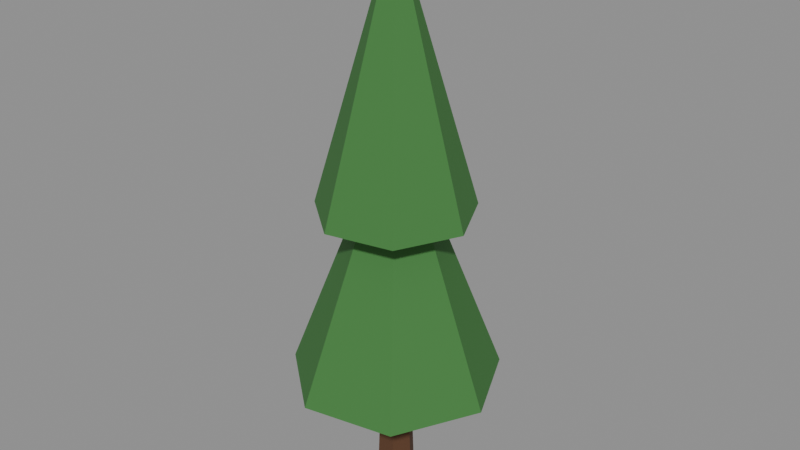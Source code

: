 # Source: tree_cone_dark.blend  (saved by Blender 5.2.45; exported with 4.5.12 LTS)
import bpy
from mathutils import Matrix  # noqa: F401  (used for matrix-valued properties, if any)

bpy.ops.wm.read_factory_settings(use_empty=True)
scene = bpy.context.scene
scene.name = 'Scene'

# ---- collections
col_col_lowpoly = bpy.data.collections.new('COL_LowPoly'); scene.collection.children.link(col_col_lowpoly)

# ---- images (referenced by path relative to the original .blend; pixels are not part of the script)
import os
ASSET_DIR = os.environ.get("B2B_ASSET_DIR", "")  # directory of the original .blend (textures are referenced by path, not embedded)
HERE = os.path.dirname(os.path.abspath(__file__))  # packed textures are extracted next to this script under _unpacked/

def load_image(name, relpath, width, height, colorspace="sRGB"):
    """Load a texture the original file referenced (path relative to the .blend, or extracted next to this script)."""
    p = next((c for c in (os.path.join(HERE, relpath), os.path.join(ASSET_DIR, relpath)) if relpath and os.path.exists(c)), "")
    if p:
        img = bpy.data.images.load(p, check_existing=True)
        img.name = name
    else:  # same state as the original file: an image datablock whose file is absent (Cycles renders it pink)
        img = bpy.data.images.new(name, width, height)
        img.source = "FILE"
        img.filepath = "//" + (relpath or name)
    img.colorspace_settings.name = colorspace
    return img
img_tree_cone_dark_basecolor = load_image('tree_cone_dark_BaseColor', '_unpacked/tree_cone_dark_BaseColor.60b9ffa3.png', 128, 32, 'sRGB')
img_tree_cone_dark_maskmap = load_image('tree_cone_dark_MaskMap', '_unpacked/tree_cone_dark_MaskMap.428802ce.png', 128, 32, 'Non-Color')

# ---- materials (node trees are filled in below, after node groups)
mat_m_tree_cone_dark = bpy.data.materials.new('M_tree_cone_dark')

# ---- material node trees
mat_m_tree_cone_dark.use_nodes = True; mat_m_tree_cone_dark.node_tree.nodes.clear()
_N = mat_m_tree_cone_dark.node_tree.nodes; _L = mat_m_tree_cone_dark.node_tree.links
n0 = _N.new('ShaderNodeBsdfPrincipled'); n0.name = 'Principled BSDF'; n0.location = (-200, 100)
n0.inputs[10].default_value = 0.005
n1 = _N.new('ShaderNodeOutputMaterial'); n1.name = 'Material Output'; n1.location = (200, 100)
n2 = _N.new('ShaderNodeTexImage'); n2.name = 'Image Texture'; n2.location = (0, 0)
n2.image = img_tree_cone_dark_basecolor
n2.interpolation = 'Closest'
n3 = _N.new('ShaderNodeTexImage'); n3.name = 'Image Texture.001'; n3.location = (0, 0)
n3.image = img_tree_cone_dark_maskmap
n3.interpolation = 'Closest'
n4 = _N.new('ShaderNodeSeparateColor'); n4.name = 'Separate Color'; n4.location = (0, 0)
n5 = _N.new('ShaderNodeMath'); n5.name = 'Math'; n5.location = (0, 0)
n5.operation = 'SUBTRACT'
n5.inputs[0].default_value = 1.0
_L.new(n0.outputs[0], n1.inputs[0])
_L.new(n2.outputs[0], n0.inputs[0])
_L.new(n3.outputs[0], n4.inputs[0])
_L.new(n4.outputs[0], n0.inputs[1])
_L.new(n3.outputs[1], n5.inputs[1])
_L.new(n5.outputs[0], n0.inputs[2])
n1.is_active_output = True

# ---- meshes
me_tree_cone_dark = bpy.data.meshes.new('tree_cone_dark')
me_tree_cone_dark.from_pydata([(0.03793, 0.0, 0.0), (0.01293, 0.0433, 0.0), (-0.03707, 0.0433, 0.0), (-0.06207, 6.123e-18, 0.0), (-0.03707, -0.0433, 0.0), (0.01293, -0.0433, 0.0), (0.02293, 0.0, 0.4), (0.005435, 0.03031, 0.4), (-0.02957, 0.03031, 0.4), (-0.04707, 4.286e-18, 0.4), (-0.02957, -0.03031, 0.4), (0.005435, -0.03031, 0.4), (0.2579, -0.005994, 0.3), (0.1609, 0.2073, 0.3), (-0.06629, 0.2645, 0.3), (-0.2527, 0.1225, 0.3), (-0.2579, -0.1117, 0.3), (-0.07798, -0.2618, 0.3), (0.1515, -0.2148, 0.3), (-0.01207, 0.0, 1.0), (-0.05522, 0.1953, 0.75), (-0.1917, 0.08802, 0.75), (-0.1929, -0.08553, 0.75), (-0.05792, -0.1947, 0.75), (0.1115, -0.1572, 0.75), (0.1879, -0.001382, 0.75), (0.1137, 0.1555, 0.75), (-0.01207, 0.0, 1.43)], [], [(0, 1, 7, 6), (1, 2, 8, 7), (2, 3, 9, 8), (3, 4, 10, 9), (4, 5, 11, 10), (5, 0, 6, 11), (5, 4, 3, 2, 1, 0), (6, 7, 8, 9, 10, 11), (12, 13, 19), (13, 14, 19), (14, 15, 19), (15, 16, 19), (16, 17, 19), (17, 18, 19), (18, 12, 19), (18, 17, 16, 15, 14, 13, 12), (20, 21, 27), (21, 22, 27), (22, 23, 27), (23, 24, 27), (24, 25, 27), (25, 26, 27), (26, 20, 27), (26, 25, 24, 23, 22, 21, 20)])
_uv = me_tree_cone_dark.uv_layers.new(name='UVMap')
_uv.uv.foreach_set('vector', [0.3125, 0.75, 0.3125, 0.75, 0.3125, 0.75, 0.3125, 0.75, 0.4375, 0.75, 0.4375, 0.75, 0.4375, 0.75, 0.4375, 0.75, 0.3125, 0.75, 0.3125, 0.75, 0.3125, 0.75, 0.3125, 0.75, 0.3125, 0.75, 0.3125, 0.75, 0.3125, 0.75, 0.3125, 0.75, 0.3125, 0.75, 0.3125, 0.75, 0.3125, 0.75, 0.3125, 0.75, 0.3125, 0.75, 0.3125, 0.75, 0.3125, 0.75, 0.3125, 0.75, 0.3125, 0.75, 0.3125, 0.75, 0.3125, 0.75, 0.3125, 0.75, 0.3125, 0.75, 0.3125, 0.75, 0.3125, 0.75, 0.3125, 0.75, 0.3125, 0.75, 0.3125, 0.75, 0.3125, 0.75, 0.3125, 0.75, 0.1875, 0.25, 0.1875, 0.25, 0.1875, 0.25, 0.1875, 0.25, 0.1875, 0.25, 0.1875, 0.25, 0.1875, 0.25, 0.1875, 0.25, 0.1875, 0.25, 0.1875, 0.25, 0.1875, 0.25, 0.1875, 0.25, 0.1875, 0.25, 0.1875, 0.25, 0.1875, 0.25, 0.1875, 0.25, 0.1875, 0.25, 0.1875, 0.25, 0.1875, 0.25, 0.1875, 0.25, 0.1875, 0.25, 0.3125, 0.25, 0.3125, 0.25, 0.3125, 0.25, 0.3125, 0.25, 0.3125, 0.25, 0.3125, 0.25, 0.3125, 0.25, 0.1875, 0.25, 0.1875, 0.25, 0.1875, 0.25, 0.1875, 0.25, 0.1875, 0.25, 0.1875, 0.25, 0.1875, 0.25, 0.1875, 0.25, 0.1875, 0.25, 0.1875, 0.25, 0.1875, 0.25, 0.1875, 0.25, 0.1875, 0.25, 0.1875, 0.25, 0.1875, 0.25, 0.1875, 0.25, 0.1875, 0.25, 0.1875, 0.25, 0.1875, 0.25, 0.1875, 0.25, 0.1875, 0.25, 0.3125, 0.25, 0.3125, 0.25, 0.3125, 0.25, 0.3125, 0.25, 0.3125, 0.25, 0.3125, 0.25, 0.3125, 0.25])
me_tree_cone_dark.materials.append(mat_m_tree_cone_dark)
me_tree_cone_dark.update()

# ---- objects
ob_tree_cone_dark = bpy.data.objects.new('tree_cone_dark', me_tree_cone_dark)

# ---- transforms, parenting, visibility, modifiers, constraints
ob_tree_cone_dark.location = (0.0, 0.0, 0.0)

# ---- collection membership
col_col_lowpoly.objects.link(ob_tree_cone_dark)

# ---- scene / render settings (as saved in the file)
scene.frame_start = 1; scene.frame_end = 250; scene.frame_set(1)
scene.render.engine = 'BLENDER_EEVEE_NEXT'
scene.render.bake_bias = 0.0
scene.render.bake_samples = 0
scene.render.compositor_device = 'GPU'
scene.eevee.use_volume_custom_range = False
scene.eevee.fast_gi_thickness_near = 0.1
scene.eevee.fast_gi_thickness_far = 0.0
scene.eevee.ray_tracing_options.screen_trace_thickness = 0.1
bpy.context.view_layer.update()

# ---- added for rendering (the .blend has no active camera and no usable light): camera, sun + grey world if the file has none
cam_auto = bpy.data.cameras.new('AutoCamera')
cam_auto.lens = 50.0
cam_auto.sensor_width = 36.0
cam_auto.clip_end = 1000.0
ob_auto_camera = bpy.data.objects.new('AutoCamera', cam_auto)
scene.collection.objects.link(ob_auto_camera)
ob_auto_camera.location = (1.48841, -1.78475, 1.90573)
ob_auto_camera.rotation_euler = (1.09748, -7.21219e-08, 0.694738)
scene.camera = ob_auto_camera
light_auto_sun = bpy.data.lights.new('AutoSun', 'SUN')
light_auto_sun.energy = 3.0
light_auto_sun.angle = 0.0523599
ob_auto_sun = bpy.data.objects.new('AutoSun', light_auto_sun)
scene.collection.objects.link(ob_auto_sun)
ob_auto_sun.rotation_euler = (0.872665, 0.174533, 0.523599)
if scene.world is None:
    world_auto = bpy.data.worlds.new('AutoWorld')
    world_auto.color = (0.3, 0.3, 0.3)
    scene.world = world_auto
bpy.context.view_layer.update()
